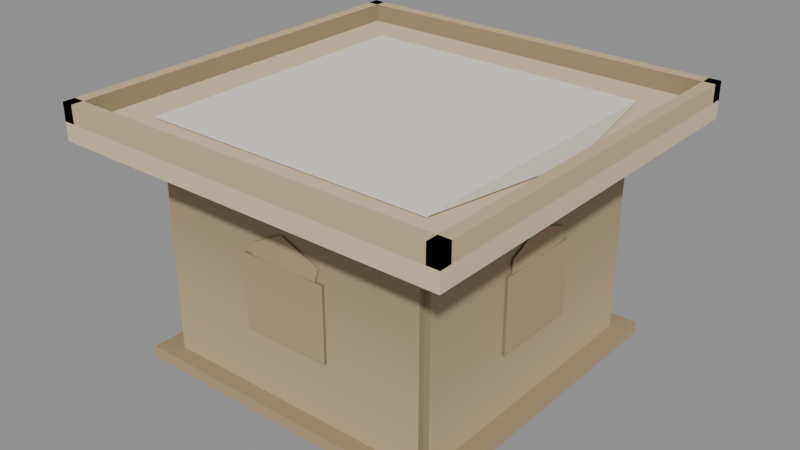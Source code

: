 # Source: sanbo.blend  (saved by Blender 5.1.30; exported with 4.5.12 LTS)
import bpy
from mathutils import Matrix  # noqa: F401  (used for matrix-valued properties, if any)

bpy.ops.wm.read_factory_settings(use_empty=True)
scene = bpy.context.scene
scene.name = 'Scene'

# ---- materials (node trees are filled in below, after node groups)
mat_tree_vcol = bpy.data.materials.new('tree_vcol')
mat_tree_vcol.diffuse_color = (1.0, 1.0, 1.0, 1.0)

# ---- material node trees
mat_tree_vcol.use_nodes = True; mat_tree_vcol.node_tree.nodes.clear()
_N = mat_tree_vcol.node_tree.nodes; _L = mat_tree_vcol.node_tree.links
n0 = _N.new('ShaderNodeBsdfPrincipled'); n0.name = 'Principled BSDF'; n0.location = (-200, 100)
n0.inputs[2].default_value = 1.0
n1 = _N.new('ShaderNodeOutputMaterial'); n1.name = 'Material Output'; n1.location = (200, 100)
n2 = _N.new('ShaderNodeVertexColor'); n2.name = 'Color Attribute'; n2.location = (0, 0)
n2.layer_name = 'Col'
_L.new(n0.outputs[0], n1.inputs[0])
_L.new(n2.outputs[0], n0.inputs[0])
n1.is_active_output = True

# ---- meshes
me_sanbo = bpy.data.meshes.new('sanbo')
me_sanbo.from_pydata([(-0.095, -0.099, 0.0), (0.095, -0.099, 0.0), (-0.095, -0.091, 0.0), (0.095, -0.091, 0.0), (-0.095, -0.099, 0.15), (0.095, -0.099, 0.15), (-0.095, -0.091, 0.15), (0.095, -0.091, 0.15), (-0.095, 0.091, 0.0), (0.095, 0.091, 0.0), (-0.095, 0.099, 0.0), (0.095, 0.099, 0.0), (-0.095, 0.091, 0.15), (0.095, 0.091, 0.15), (-0.095, 0.099, 0.15), (0.095, 0.099, 0.15), (-0.099, -0.095, 0.0), (-0.091, -0.095, 0.0), (-0.099, 0.095, 0.0), (-0.091, 0.095, 0.0), (-0.099, -0.095, 0.15), (-0.091, -0.095, 0.15), (-0.099, 0.095, 0.15), (-0.091, 0.095, 0.15), (0.091, -0.095, 0.0), (0.099, -0.095, 0.0), (0.091, 0.095, 0.0), (0.099, 0.095, 0.0), (0.091, -0.095, 0.15), (0.099, -0.095, 0.15), (0.091, 0.095, 0.15), (0.099, 0.095, 0.15), (-0.03, -0.101, 0.05), (0.03, -0.101, 0.05), (-0.03, -0.099, 0.05), (0.03, -0.099, 0.05), (-0.03, -0.101, 0.1), (0.03, -0.101, 0.1), (-0.03, -0.099, 0.1), (0.03, -0.099, 0.1), (0.0, -0.1, 0.08), (0.02171, -0.1005, 0.09106), (-0.008292, -0.1009, 0.09106), (-0.02683, -0.1, 0.09106), (-0.008292, -0.09915, 0.09106), (0.02171, -0.09947, 0.09106), (0.008292, -0.1009, 0.1089), (-0.02171, -0.1005, 0.1089), (-0.02171, -0.09947, 0.1089), (0.008292, -0.09915, 0.1089), (0.02683, -0.1, 0.1089), (0.0, -0.1, 0.12), (-0.101, -0.03, 0.05), (-0.099, -0.03, 0.05), (-0.101, 0.03, 0.05), (-0.099, 0.03, 0.05), (-0.101, -0.03, 0.1), (-0.099, -0.03, 0.1), (-0.101, 0.03, 0.1), (-0.099, 0.03, 0.1), (-0.1, 0.0, 0.08), (-0.09928, -0.01577, 0.09106), (-0.1003, -0.02552, 0.09106), (-0.1009, 0.0, 0.09106), (-0.1003, 0.02552, 0.09106), (-0.09928, 0.01577, 0.09106), (-0.09972, -0.02552, 0.1089), (-0.1007, -0.01577, 0.1089), (-0.1007, 0.01577, 0.1089), (-0.09972, 0.02552, 0.1089), (-0.09911, 0.0, 0.1089), (-0.1, 0.0, 0.12), (0.099, -0.03, 0.05), (0.101, -0.03, 0.05), (0.099, 0.03, 0.05), (0.101, 0.03, 0.05), (0.099, -0.03, 0.1), (0.101, -0.03, 0.1), (0.099, 0.03, 0.1), (0.101, 0.03, 0.1), (0.1, 0.0, 0.08), (0.1007, -0.01577, 0.09106), (0.09972, -0.02552, 0.09106), (0.09911, 0.0, 0.09106), (0.09972, 0.02552, 0.09106), (0.1007, 0.01577, 0.09106), (0.1003, -0.02552, 0.1089), (0.09928, -0.01577, 0.1089), (0.09928, 0.01577, 0.1089), (0.1003, 0.02552, 0.1089), (0.1009, 0.0, 0.1089), (0.1, 0.0, 0.12), (-0.11, -0.11, 0.0), (0.11, -0.11, 0.0), (-0.11, 0.11, 0.0), (0.11, 0.11, 0.0), (-0.11, -0.11, 0.008), (0.11, -0.11, 0.008), (-0.11, 0.11, 0.008), (0.11, 0.11, 0.008), (-0.135, -0.135, 0.15), (0.135, -0.135, 0.15), (-0.135, 0.135, 0.15), (0.135, 0.135, 0.15), (-0.135, -0.135, 0.162), (0.135, -0.135, 0.162), (-0.135, 0.135, 0.162), (0.135, 0.135, 0.162), (-0.135, -0.135, 0.162), (0.135, -0.135, 0.162), (-0.135, -0.127, 0.162), (0.135, -0.127, 0.162), (-0.135, -0.135, 0.174), (0.135, -0.135, 0.174), (-0.135, -0.127, 0.174), (0.135, -0.127, 0.174), (-0.135, -0.135, 0.162), (-0.127, -0.135, 0.162), (-0.135, 0.135, 0.162), (-0.127, 0.135, 0.162), (-0.135, -0.135, 0.174), (-0.127, -0.135, 0.174), (-0.135, 0.135, 0.174), (-0.127, 0.135, 0.174), (-0.135, 0.127, 0.162), (0.135, 0.127, 0.162), (-0.135, 0.135, 0.162), (0.135, 0.135, 0.162), (-0.135, 0.127, 0.174), (0.135, 0.127, 0.174), (-0.135, 0.135, 0.174), (0.135, 0.135, 0.174), (0.127, -0.135, 0.162), (0.135, -0.135, 0.162), (0.127, 0.135, 0.162), (0.135, 0.135, 0.162), (0.127, -0.135, 0.174), (0.135, -0.135, 0.174), (0.127, 0.135, 0.174), (0.135, 0.135, 0.174), (-0.1, -0.1, 0.163), (0.1, -0.1, 0.163), (0.1, 0.1, 0.163), (-0.1, 0.1, 0.163), (0.1, -0.1, 0.1635), (0.12, 0.0, 0.1635), (0.1, 0.1, 0.1635)], [], [(0, 2, 3, 1), (4, 5, 7, 6), (0, 1, 5, 4), (2, 6, 7, 3), (0, 4, 6, 2), (1, 3, 7, 5), (8, 10, 11, 9), (12, 13, 15, 14), (8, 9, 13, 12), (10, 14, 15, 11), (8, 12, 14, 10), (9, 11, 15, 13), (16, 18, 19, 17), (20, 21, 23, 22), (16, 17, 21, 20), (18, 22, 23, 19), (16, 20, 22, 18), (17, 19, 23, 21), (24, 26, 27, 25), (28, 29, 31, 30), (24, 25, 29, 28), (26, 30, 31, 27), (24, 28, 30, 26), (25, 27, 31, 29), (32, 34, 35, 33), (36, 37, 39, 38), (32, 33, 37, 36), (34, 38, 39, 35), (32, 36, 38, 34), (33, 35, 39, 37), (40, 41, 42), (41, 40, 45), (40, 42, 43), (40, 43, 44), (40, 44, 45), (41, 45, 50), (42, 41, 46), (43, 42, 47), (44, 43, 48), (45, 44, 49), (41, 50, 46), (42, 46, 47), (43, 47, 48), (44, 48, 49), (45, 49, 50), (46, 50, 51), (47, 46, 51), (48, 47, 51), (49, 48, 51), (50, 49, 51), (52, 54, 55, 53), (56, 57, 59, 58), (52, 53, 57, 56), (54, 58, 59, 55), (52, 56, 58, 54), (53, 55, 59, 57), (60, 61, 62), (61, 60, 65), (60, 62, 63), (60, 63, 64), (60, 64, 65), (61, 65, 70), (62, 61, 66), (63, 62, 67), (64, 63, 68), (65, 64, 69), (61, 70, 66), (62, 66, 67), (63, 67, 68), (64, 68, 69), (65, 69, 70), (66, 70, 71), (67, 66, 71), (68, 67, 71), (69, 68, 71), (70, 69, 71), (72, 74, 75, 73), (76, 77, 79, 78), (72, 73, 77, 76), (74, 78, 79, 75), (72, 76, 78, 74), (73, 75, 79, 77), (80, 81, 82), (81, 80, 85), (80, 82, 83), (80, 83, 84), (80, 84, 85), (81, 85, 90), (82, 81, 86), (83, 82, 87), (84, 83, 88), (85, 84, 89), (81, 90, 86), (82, 86, 87), (83, 87, 88), (84, 88, 89), (85, 89, 90), (86, 90, 91), (87, 86, 91), (88, 87, 91), (89, 88, 91), (90, 89, 91), (92, 94, 95, 93), (96, 97, 99, 98), (92, 93, 97, 96), (94, 98, 99, 95), (92, 96, 98, 94), (93, 95, 99, 97), (100, 102, 103, 101), (104, 105, 107, 106), (100, 101, 105, 104), (102, 106, 107, 103), (100, 104, 106, 102), (101, 103, 107, 105), (108, 110, 111, 109), (112, 113, 115, 114), (108, 109, 113, 112), (110, 114, 115, 111), (108, 112, 114, 110), (109, 111, 115, 113), (116, 118, 119, 117), (120, 121, 123, 122), (116, 117, 121, 120), (118, 122, 123, 119), (116, 120, 122, 118), (117, 119, 123, 121), (124, 126, 127, 125), (128, 129, 131, 130), (124, 125, 129, 128), (126, 130, 131, 127), (124, 128, 130, 126), (125, 127, 131, 129), (132, 134, 135, 133), (136, 137, 139, 138), (132, 133, 137, 136), (134, 138, 139, 135), (132, 136, 138, 134), (133, 135, 139, 137), (140, 141, 142, 143), (144, 145, 146)])
me_sanbo.polygons.foreach_set('use_smooth', [True] * 140)
_k = set([(0, 1), (0, 2), (0, 4), (1, 3), (1, 5), (2, 3), (2, 6), (3, 7), (4, 5), (4, 6), (5, 7), (6, 7), (8, 9), (8, 10), (8, 12), (9, 11), (9, 13), (10, 11), (10, 14), (11, 15), (12, 13), (12, 14), (13, 15), (14, 15), (16, 17), (16, 18), (16, 20), (17, 19), (17, 21), (18, 19), (18, 22), (19, 23), (20, 21), (20, 22), (21, 23), (22, 23), (24, 25), (24, 26), (24, 28), (25, 27), (25, 29), (26, 27), (26, 30), (27, 31), (28, 29), (28, 30), (29, 31), (30, 31), (32, 33), (32, 34), (32, 36), (33, 35), (33, 37), (34, 35), (34, 38), (35, 39), (36, 37), (36, 38), (37, 39), (38, 39), (40, 41), (40, 43), (40, 45), (41, 45), (41, 50), (43, 47), (43, 48), (45, 50), (47, 48), (47, 51), (48, 51), (50, 51), (52, 53), (52, 54), (52, 56), (53, 55), (53, 57), (54, 55), (54, 58), (55, 59), (56, 57), (56, 58), (57, 59), (58, 59), (60, 62), (60, 64), (62, 66), (64, 69), (66, 71), (69, 71), (72, 73), (72, 74), (72, 76), (73, 75), (73, 77), (74, 75), (74, 78), (75, 79), (76, 77), (76, 78), (77, 79), (78, 79), (80, 82), (80, 84), (82, 86), (84, 89), (86, 91), (89, 91), (92, 93), (92, 94), (92, 96), (93, 95), (93, 97), (94, 95), (94, 98), (95, 99), (96, 97), (96, 98), (97, 99), (98, 99), (100, 101), (100, 102), (100, 104), (101, 103), (101, 105), (102, 103), (102, 106), (103, 107), (104, 105), (104, 106), (105, 107), (106, 107), (108, 109), (108, 110), (108, 112), (109, 111), (109, 113), (110, 111), (110, 114), (111, 115), (112, 113), (112, 114), (113, 115), (114, 115), (116, 117), (116, 118), (116, 120), (117, 119), (117, 121), (118, 119), (118, 122), (119, 123), (120, 121), (120, 122), (121, 123), (122, 123), (124, 125), (124, 126), (124, 128), (125, 127), (125, 129), (126, 127), (126, 130), (127, 131), (128, 129), (128, 130), (129, 131), (130, 131), (132, 133), (132, 134), (132, 136), (133, 135), (133, 137), (134, 135), (134, 138), (135, 139), (136, 137), (136, 138), (137, 139), (138, 139)])
me_sanbo.attributes.new('sharp_edge', 'BOOLEAN', 'EDGE').data.foreach_set('value', [ (min(e.vertices), max(e.vertices)) in _k for e in me_sanbo.edges])
_ca = me_sanbo.color_attributes.new('Col', 'BYTE_COLOR', 'CORNER')
_ca.data.foreach_set('color', [0.5711, 0.4342, 0.2462, 1.0, 0.5711, 0.4342, 0.2462, 1.0, 0.5711, 0.4342, 0.2462, 1.0, 0.5711, 0.4342, 0.2462, 1.0, 0.5711, 0.4342, 0.2462, 1.0, 0.5711, 0.4342, 0.2462, 1.0, 0.5972, 0.4564, 0.2582, 1.0, 0.5972, 0.4564, 0.2582, 1.0, 0.5711, 0.4342, 0.2462, 1.0, 0.5711, 0.4342, 0.2462, 1.0, 0.3278, 0.2502, 0.1441, 1.0, 0.3278, 0.2502, 0.1441, 1.0, 0.314, 0.2384, 0.1356, 1.0, 0.3278, 0.2502, 0.1441, 1.0, 0.3278, 0.2502, 0.1441, 1.0, 0.314, 0.2384, 0.1356, 1.0, 0.314, 0.2384, 0.1356, 1.0, 0.3278, 0.2502, 0.1441, 1.0, 0.3278, 0.2502, 0.1441, 1.0, 0.314, 0.2384, 0.1356, 1.0, 0.314, 0.2384, 0.1356, 1.0, 0.314, 0.2384, 0.1356, 1.0, 0.3278, 0.2502, 0.1441, 1.0, 0.3278, 0.2502, 0.1441, 1.0, 0.5711, 0.4342, 0.2462, 1.0, 0.5711, 0.4342, 0.2462, 1.0, 0.5711, 0.4342, 0.2462, 1.0, 0.5711, 0.4342, 0.2462, 1.0, 0.5711, 0.4342, 0.2462, 1.0, 0.5711, 0.4342, 0.2462, 1.0, 0.5711, 0.4342, 0.2462, 1.0, 0.5711, 0.4342, 0.2462, 1.0, 0.314, 0.2384, 0.1356, 1.0, 0.314, 0.2384, 0.1356, 1.0, 0.3278, 0.2502, 0.1441, 1.0, 0.3278, 0.2502, 0.1441, 1.0, 0.5711, 0.4342, 0.2462, 1.0, 0.3278, 0.2502, 0.1441, 1.0, 0.3278, 0.2502, 0.1441, 1.0, 0.5711, 0.4342, 0.2462, 1.0, 0.314, 0.2384, 0.1356, 1.0, 0.3278, 0.2502, 0.1441, 1.0, 0.3278, 0.2502, 0.1441, 1.0, 0.314, 0.2384, 0.1356, 1.0, 0.314, 0.2384, 0.1356, 1.0, 0.314, 0.2384, 0.1356, 1.0, 0.3278, 0.2502, 0.1441, 1.0, 0.3278, 0.2502, 0.1441, 1.0, 0.5711, 0.4342, 0.2462, 1.0, 0.5711, 0.4342, 0.2462, 1.0, 0.5711, 0.4342, 0.2462, 1.0, 0.5711, 0.4342, 0.2462, 1.0, 0.5972, 0.4564, 0.2582, 1.0, 0.5972, 0.4564, 0.2582, 1.0, 0.5711, 0.4342, 0.2462, 1.0, 0.5711, 0.4342, 0.2462, 1.0, 0.314, 0.2384, 0.1356, 1.0, 0.314, 0.2384, 0.1356, 1.0, 0.3278, 0.2502, 0.1441, 1.0, 0.3278, 0.2502, 0.1441, 1.0, 0.314, 0.2384, 0.1356, 1.0, 0.3278, 0.2502, 0.1441, 1.0, 0.3278, 0.2502, 0.1441, 1.0, 0.314, 0.2384, 0.1356, 1.0, 0.5711, 0.4342, 0.2462, 1.0, 0.3278, 0.2502, 0.1441, 1.0, 0.3278, 0.2502, 0.1441, 1.0, 0.5711, 0.4342, 0.2462, 1.0, 0.314, 0.2384, 0.1356, 1.0, 0.314, 0.2384, 0.1356, 1.0, 0.3278, 0.2502, 0.1441, 1.0, 0.3278, 0.2502, 0.1441, 1.0, 0.5711, 0.4342, 0.2462, 1.0, 0.5711, 0.4342, 0.2462, 1.0, 0.5711, 0.4342, 0.2462, 1.0, 0.5711, 0.4342, 0.2462, 1.0, 0.5972, 0.4564, 0.2582, 1.0, 0.5711, 0.4342, 0.2462, 1.0, 0.5395, 0.4125, 0.2384, 1.0, 0.5711, 0.4342, 0.2462, 1.0, 0.314, 0.2384, 0.1356, 1.0, 0.314, 0.2384, 0.1356, 1.0, 0.3278, 0.2502, 0.1441, 1.0, 0.3278, 0.2502, 0.1441, 1.0, 0.314, 0.2384, 0.1356, 1.0, 0.3278, 0.2502, 0.1441, 1.0, 0.3278, 0.2502, 0.1441, 1.0, 0.314, 0.2384, 0.1356, 1.0, 0.314, 0.2384, 0.1356, 1.0, 0.3278, 0.2502, 0.1441, 1.0, 0.3278, 0.2502, 0.1441, 1.0, 0.314, 0.2384, 0.1356, 1.0, 0.5711, 0.4342, 0.2462, 1.0, 0.5711, 0.4342, 0.2462, 1.0, 0.3278, 0.2502, 0.1441, 1.0, 0.3278, 0.2502, 0.1441, 1.0, 0.2502, 0.1779, 0.0999, 1.0, 0.2502, 0.1779, 0.0999, 1.0, 0.2502, 0.1779, 0.0999, 1.0, 0.2623, 0.1878, 0.1046, 1.0, 0.2542, 0.1812, 0.1022, 1.0, 0.2542, 0.1812, 0.1022, 1.0, 0.2542, 0.1812, 0.1022, 1.0, 0.2542, 0.1812, 0.1022, 1.0, 0.4564, 0.3231, 0.1812, 1.0, 0.4564, 0.3231, 0.1812, 1.0, 0.4397, 0.314, 0.1779, 1.0, 0.4397, 0.314, 0.1779, 1.0, 0.2502, 0.1779, 0.0999, 1.0, 0.2542, 0.1812, 0.1022, 1.0, 0.2542, 0.1812, 0.1022, 1.0, 0.2502, 0.1779, 0.0999, 1.0, 0.2831, 0.2016, 0.1144, 1.0, 0.2664, 0.1912, 0.107, 1.0, 0.2542, 0.1812, 0.1022, 1.0, 0.2502, 0.1779, 0.0999, 1.0, 0.2831, 0.2016, 0.1144, 1.0, 0.2502, 0.1779, 0.0999, 1.0, 0.2542, 0.1812, 0.1022, 1.0, 0.2664, 0.1912, 0.107, 1.0, 0.4564, 0.3278, 0.1845, 1.0, 0.4397, 0.314, 0.1779, 1.0, 0.4621, 0.3278, 0.1845, 1.0, 0.2542, 0.1812, 0.1022, 1.0, 0.2542, 0.1812, 0.1022, 1.0, 0.2542, 0.1812, 0.1022, 1.0, 0.4564, 0.3278, 0.1845, 1.0, 0.4621, 0.3278, 0.1845, 1.0, 0.4397, 0.314, 0.1779, 1.0, 0.2542, 0.1812, 0.1022, 1.0, 0.2542, 0.1812, 0.1022, 1.0, 0.2542, 0.1812, 0.1022, 1.0, 0.2542, 0.1812, 0.1022, 1.0, 0.2542, 0.1812, 0.1022, 1.0, 0.2542, 0.1812, 0.1022, 1.0, 0.2664, 0.1912, 0.107, 1.0, 0.2664, 0.1878, 0.107, 1.0, 0.2542, 0.1812, 0.1022, 1.0, 0.4621, 0.3278, 0.1845, 1.0, 0.4397, 0.314, 0.1779, 1.0, 0.4397, 0.314, 0.1779, 1.0, 0.4397, 0.314, 0.1779, 1.0, 0.4621, 0.3278, 0.1845, 1.0, 0.4397, 0.314, 0.1779, 1.0, 0.2542, 0.1812, 0.1022, 1.0, 0.2542, 0.1812, 0.1022, 1.0, 0.2542, 0.1812, 0.1022, 1.0, 0.2542, 0.1812, 0.1022, 1.0, 0.2542, 0.1812, 0.1022, 1.0, 0.2542, 0.1812, 0.1022, 1.0, 0.4397, 0.314, 0.1779, 1.0, 0.4397, 0.314, 0.1779, 1.0, 0.4397, 0.314, 0.1779, 1.0, 0.4621, 0.3278, 0.1845, 1.0, 0.4397, 0.314, 0.1779, 1.0, 0.4397, 0.314, 0.1779, 1.0, 0.2664, 0.1878, 0.107, 1.0, 0.2542, 0.1812, 0.1022, 1.0, 0.2542, 0.1812, 0.1022, 1.0, 0.2542, 0.1812, 0.1022, 1.0, 0.2542, 0.1812, 0.1022, 1.0, 0.2542, 0.1812, 0.1022, 1.0, 0.2542, 0.1812, 0.1022, 1.0, 0.2542, 0.1812, 0.1022, 1.0, 0.2542, 0.1812, 0.1022, 1.0, 0.4397, 0.314, 0.1779, 1.0, 0.4397, 0.314, 0.1779, 1.0, 0.4233, 0.3005, 0.1714, 1.0, 0.4397, 0.314, 0.1779, 1.0, 0.4397, 0.314, 0.1779, 1.0, 0.4233, 0.3005, 0.1714, 1.0, 0.2542, 0.1812, 0.1022, 1.0, 0.2542, 0.1812, 0.1022, 1.0, 0.2542, 0.1812, 0.1022, 1.0, 0.2542, 0.1812, 0.1022, 1.0, 0.2542, 0.1812, 0.1022, 1.0, 0.2542, 0.1812, 0.1022, 1.0, 0.2542, 0.1812, 0.1022, 1.0, 0.2542, 0.1812, 0.1022, 1.0, 0.2542, 0.1812, 0.1022, 1.0, 0.2831, 0.2016, 0.1144, 1.0, 0.2831, 0.2016, 0.1144, 1.0, 0.2502, 0.1779, 0.0999, 1.0, 0.2502, 0.1779, 0.0999, 1.0, 0.2542, 0.1812, 0.1022, 1.0, 0.2542, 0.1812, 0.1022, 1.0, 0.2542, 0.1812, 0.1022, 1.0, 0.2542, 0.1812, 0.1022, 1.0, 0.2831, 0.2016, 0.1144, 1.0, 0.2502, 0.1779, 0.0999, 1.0, 0.2542, 0.1812, 0.1022, 1.0, 0.2664, 0.1912, 0.107, 1.0, 0.2831, 0.2016, 0.1144, 1.0, 0.2664, 0.1912, 0.107, 1.0, 0.2542, 0.1812, 0.1022, 1.0, 0.2502, 0.1779, 0.0999, 1.0, 0.4564, 0.3231, 0.1812, 1.0, 0.4397, 0.314, 0.1779, 1.0, 0.4397, 0.314, 0.1779, 1.0, 0.4564, 0.3231, 0.1812, 1.0, 0.2502, 0.1779, 0.0999, 1.0, 0.2502, 0.1779, 0.0999, 1.0, 0.2542, 0.1812, 0.1022, 1.0, 0.2542, 0.1812, 0.1022, 1.0, 0.2542, 0.1812, 0.1022, 1.0, 0.2542, 0.1812, 0.1022, 1.0, 0.2542, 0.1812, 0.1022, 1.0, 0.2542, 0.1812, 0.1022, 1.0, 0.2542, 0.1812, 0.1022, 1.0, 0.2542, 0.1812, 0.1022, 1.0, 0.4564, 0.3278, 0.1845, 1.0, 0.4397, 0.314, 0.1779, 1.0, 0.4621, 0.3278, 0.1845, 1.0, 0.4564, 0.3278, 0.1845, 1.0, 0.4621, 0.3278, 0.1845, 1.0, 0.4397, 0.314, 0.1779, 1.0, 0.2542, 0.1812, 0.1022, 1.0, 0.2542, 0.1812, 0.1022, 1.0, 0.2542, 0.1812, 0.1022, 1.0, 0.2542, 0.1812, 0.1022, 1.0, 0.2542, 0.1812, 0.1022, 1.0, 0.2542, 0.1812, 0.1022, 1.0, 0.2542, 0.1812, 0.1022, 1.0, 0.2542, 0.1812, 0.1022, 1.0, 0.2542, 0.1812, 0.1022, 1.0, 0.4621, 0.3278, 0.1845, 1.0, 0.4397, 0.314, 0.1779, 1.0, 0.4397, 0.314, 0.1779, 1.0, 0.4397, 0.314, 0.1779, 1.0, 0.4621, 0.3278, 0.1845, 1.0, 0.4397, 0.314, 0.1779, 1.0, 0.2542, 0.1812, 0.1022, 1.0, 0.2542, 0.1812, 0.1022, 1.0, 0.2542, 0.1812, 0.1022, 1.0, 0.2542, 0.1812, 0.1022, 1.0, 0.2542, 0.1812, 0.1022, 1.0, 0.2542, 0.1812, 0.1022, 1.0, 0.4397, 0.314, 0.1779, 1.0, 0.4397, 0.314, 0.1779, 1.0, 0.4397, 0.314, 0.1779, 1.0, 0.4621, 0.3278, 0.1845, 1.0, 0.4397, 0.314, 0.1779, 1.0, 0.4397, 0.314, 0.1779, 1.0, 0.4397, 0.314, 0.1779, 1.0, 0.4397, 0.314, 0.1779, 1.0, 0.4397, 0.314, 0.1779, 1.0, 0.2542, 0.1812, 0.1022, 1.0, 0.2542, 0.1812, 0.1022, 1.0, 0.2542, 0.1812, 0.1022, 1.0, 0.2542, 0.1812, 0.1022, 1.0, 0.2542, 0.1812, 0.1022, 1.0, 0.2542, 0.1812, 0.1022, 1.0, 0.4397, 0.314, 0.1779, 1.0, 0.4397, 0.314, 0.1779, 1.0, 0.4233, 0.3005, 0.1714, 1.0, 0.4397, 0.314, 0.1779, 1.0, 0.4397, 0.314, 0.1779, 1.0, 0.4233, 0.3005, 0.1714, 1.0, 0.4397, 0.314, 0.1779, 1.0, 0.4397, 0.314, 0.1779, 1.0, 0.4233, 0.3005, 0.1714, 1.0, 0.2542, 0.1812, 0.1022, 1.0, 0.2542, 0.1812, 0.1022, 1.0, 0.2542, 0.1812, 0.1022, 1.0, 0.2502, 0.1779, 0.0999, 1.0, 0.2502, 0.1779, 0.0999, 1.0, 0.2623, 0.1878, 0.1046, 1.0, 0.2623, 0.1878, 0.1046, 1.0, 0.2542, 0.1812, 0.1022, 1.0, 0.2542, 0.1812, 0.1022, 1.0, 0.2542, 0.1812, 0.1022, 1.0, 0.2542, 0.1812, 0.1022, 1.0, 0.2502, 0.1779, 0.0999, 1.0, 0.2831, 0.2016, 0.1144, 1.0, 0.2664, 0.1912, 0.107, 1.0, 0.2542, 0.1812, 0.1022, 1.0, 0.2502, 0.1779, 0.0999, 1.0, 0.2542, 0.1812, 0.1022, 1.0, 0.2664, 0.1912, 0.107, 1.0, 0.2831, 0.2016, 0.1144, 1.0, 0.2502, 0.1779, 0.0999, 1.0, 0.2542, 0.1812, 0.1022, 1.0, 0.2542, 0.1812, 0.1022, 1.0, 0.2502, 0.1779, 0.0999, 1.0, 0.4564, 0.3231, 0.1812, 1.0, 0.4564, 0.3231, 0.1812, 1.0, 0.4397, 0.314, 0.1779, 1.0, 0.4397, 0.314, 0.1779, 1.0, 0.4564, 0.3278, 0.1845, 1.0, 0.4621, 0.3278, 0.1845, 1.0, 0.4621, 0.3278, 0.1845, 1.0, 0.4621, 0.3278, 0.1845, 1.0, 0.4564, 0.3278, 0.1845, 1.0, 0.4621, 0.3278, 0.1845, 1.0, 0.2542, 0.1812, 0.1022, 1.0, 0.2542, 0.1812, 0.1022, 1.0, 0.2542, 0.1812, 0.1022, 1.0, 0.2542, 0.1812, 0.1022, 1.0, 0.2542, 0.1812, 0.1022, 1.0, 0.2542, 0.1812, 0.1022, 1.0, 0.4564, 0.3278, 0.1845, 1.0, 0.4621, 0.3278, 0.1845, 1.0, 0.4621, 0.3278, 0.1845, 1.0, 0.4621, 0.3278, 0.1845, 1.0, 0.4621, 0.3278, 0.1845, 1.0, 0.4397, 0.314, 0.1779, 1.0, 0.4621, 0.3278, 0.1845, 1.0, 0.4621, 0.3278, 0.1845, 1.0, 0.4397, 0.314, 0.1779, 1.0, 0.2542, 0.1812, 0.1022, 1.0, 0.2542, 0.1812, 0.1022, 1.0, 0.2542, 0.1812, 0.1022, 1.0, 0.2542, 0.1812, 0.1022, 1.0, 0.2542, 0.1812, 0.1022, 1.0, 0.2542, 0.1812, 0.1022, 1.0, 0.4621, 0.3278, 0.1845, 1.0, 0.4621, 0.3278, 0.1845, 1.0, 0.4397, 0.314, 0.1779, 1.0, 0.4621, 0.3278, 0.1845, 1.0, 0.4397, 0.314, 0.1779, 1.0, 0.4397, 0.314, 0.1779, 1.0, 0.2542, 0.1812, 0.1022, 1.0, 0.2542, 0.1812, 0.1022, 1.0, 0.2542, 0.1812, 0.1022, 1.0, 0.2542, 0.1812, 0.1022, 1.0, 0.2542, 0.1812, 0.1022, 1.0, 0.2542, 0.1812, 0.1022, 1.0, 0.2542, 0.1812, 0.1022, 1.0, 0.2542, 0.1812, 0.1022, 1.0, 0.2542, 0.1812, 0.1022, 1.0, 0.4621, 0.3278, 0.1845, 1.0, 0.4397, 0.314, 0.1779, 1.0, 0.4397, 0.314, 0.1779, 1.0, 0.4397, 0.314, 0.1779, 1.0, 0.4397, 0.314, 0.1779, 1.0, 0.4233, 0.3005, 0.1714, 1.0, 0.2542, 0.1812, 0.1022, 1.0, 0.2542, 0.1812, 0.1022, 1.0, 0.2542, 0.1812, 0.1022, 1.0, 0.2542, 0.1812, 0.1022, 1.0, 0.2542, 0.1812, 0.1022, 1.0, 0.2542, 0.1812, 0.1022, 1.0, 0.2542, 0.1812, 0.1022, 1.0, 0.2542, 0.1812, 0.1022, 1.0, 0.2542, 0.1812, 0.1022, 1.0, 0.4397, 0.314, 0.1779, 1.0, 0.4397, 0.314, 0.1779, 1.0, 0.4233, 0.3005, 0.1714, 1.0, 0.4508, 0.3185, 0.1812, 1.0, 0.4508, 0.3185, 0.1812, 1.0, 0.4508, 0.3185, 0.1812, 1.0, 0.4508, 0.3185, 0.1812, 1.0, 0.3564, 0.2542, 0.1413, 1.0, 0.3712, 0.2664, 0.15, 1.0, 0.3712, 0.2623, 0.147, 1.0, 0.3712, 0.2664, 0.15, 1.0, 0.4508, 0.3185, 0.1812, 1.0, 0.4508, 0.3185, 0.1812, 1.0, 0.4508, 0.3185, 0.1812, 1.0, 0.4508, 0.3185, 0.1812, 1.0, 0.4508, 0.3185, 0.1812, 1.0, 0.4508, 0.3185, 0.1812, 1.0, 0.4508, 0.3185, 0.1812, 1.0, 0.4508, 0.3185, 0.1812, 1.0, 0.4508, 0.3185, 0.1812, 1.0, 0.4508, 0.3185, 0.1812, 1.0, 0.4508, 0.3185, 0.1812, 1.0, 0.4508, 0.3185, 0.1812, 1.0, 0.4508, 0.3185, 0.1812, 1.0, 0.4508, 0.3185, 0.1812, 1.0, 0.4508, 0.3185, 0.1812, 1.0, 0.4508, 0.3185, 0.1812, 1.0, 0.6308, 0.5149, 0.3372, 1.0, 0.6584, 0.5333, 0.3515, 1.0, 0.624, 0.5089, 0.3372, 1.0, 0.6038, 0.491, 0.3231, 1.0, 0.7157, 0.5841, 0.3813, 1.0, 0.7157, 0.5841, 0.3813, 1.0, 0.7157, 0.5841, 0.3813, 1.0, 0.7157, 0.5841, 0.3813, 1.0, 0.7157, 0.5841, 0.3813, 1.0, 0.7157, 0.5841, 0.3813, 1.0, 0.7157, 0.5841, 0.3813, 1.0, 0.7157, 0.5841, 0.3813, 1.0, 0.7157, 0.5841, 0.3813, 1.0, 0.7157, 0.5841, 0.3813, 1.0, 0.7157, 0.5841, 0.3813, 1.0, 0.7157, 0.5841, 0.3813, 1.0, 0.7157, 0.5841, 0.3813, 1.0, 0.7157, 0.5841, 0.3813, 1.0, 0.7157, 0.5841, 0.3813, 1.0, 0.7157, 0.5841, 0.3813, 1.0, 0.7157, 0.5841, 0.3813, 1.0, 0.7157, 0.5841, 0.3813, 1.0, 0.7157, 0.5841, 0.3813, 1.0, 0.7157, 0.5841, 0.3813, 1.0, 0.5271, 0.402, 0.2307, 1.0, 0.5271, 0.402, 0.2307, 1.0, 0.5029, 0.3813, 0.2195, 1.0, 0.5029, 0.3813, 0.2195, 1.0, 0.5972, 0.4564, 0.2582, 1.0, 0.5972, 0.4564, 0.2582, 1.0, 0.5972, 0.4564, 0.2582, 1.0, 0.5972, 0.4564, 0.2582, 1.0, 0.5972, 0.4564, 0.2582, 1.0, 0.5972, 0.4564, 0.2582, 1.0, 0.5972, 0.4564, 0.2582, 1.0, 0.5972, 0.4564, 0.2582, 1.0, 0.3278, 0.2502, 0.1441, 1.0, 0.3278, 0.2502, 0.1441, 1.0, 0.3278, 0.2502, 0.1441, 1.0, 0.3278, 0.2502, 0.1441, 1.0, 0.5972, 0.4564, 0.2582, 1.0, 0.5972, 0.4564, 0.2582, 1.0, 0.5972, 0.4564, 0.2582, 1.0, 0.5972, 0.4564, 0.2582, 1.0, 0.5972, 0.4564, 0.2582, 1.0, 0.5972, 0.4564, 0.2582, 1.0, 0.5972, 0.4564, 0.2582, 1.0, 0.5972, 0.4564, 0.2582, 1.0, 0.5271, 0.402, 0.2307, 1.0, 0.5457, 0.4179, 0.2384, 1.0, 0.5271, 0.402, 0.2307, 1.0, 0.5271, 0.402, 0.2307, 1.0, 0.5972, 0.4564, 0.2582, 1.0, 0.5972, 0.4564, 0.2582, 1.0, 0.5972, 0.4564, 0.2582, 1.0, 0.5972, 0.4564, 0.2582, 1.0, 0.5972, 0.4564, 0.2582, 1.0, 0.5972, 0.4564, 0.2582, 1.0, 0.5972, 0.4564, 0.2582, 1.0, 0.5972, 0.4564, 0.2582, 1.0, 0.5972, 0.4564, 0.2582, 1.0, 0.5972, 0.4564, 0.2582, 1.0, 0.5972, 0.4564, 0.2582, 1.0, 0.5972, 0.4564, 0.2582, 1.0, 0.5972, 0.4564, 0.2582, 1.0, 0.5972, 0.4564, 0.2582, 1.0, 0.5972, 0.4564, 0.2582, 1.0, 0.5972, 0.4564, 0.2582, 1.0, 0.3278, 0.2502, 0.1441, 1.0, 0.3278, 0.2502, 0.1441, 1.0, 0.3278, 0.2502, 0.1441, 1.0, 0.3278, 0.2502, 0.1441, 1.0, 0.5457, 0.4179, 0.2384, 1.0, 0.5457, 0.4179, 0.2384, 1.0, 0.5271, 0.402, 0.2307, 1.0, 0.5271, 0.402, 0.2307, 1.0, 0.5972, 0.4564, 0.2582, 1.0, 0.5972, 0.4564, 0.2582, 1.0, 0.5972, 0.4564, 0.2582, 1.0, 0.5972, 0.4564, 0.2582, 1.0, 0.3278, 0.2502, 0.1441, 1.0, 0.3278, 0.2502, 0.1441, 1.0, 0.3278, 0.2502, 0.1441, 1.0, 0.3278, 0.2502, 0.1441, 1.0, 0.5972, 0.4564, 0.2582, 1.0, 0.5972, 0.4564, 0.2582, 1.0, 0.5972, 0.4564, 0.2582, 1.0, 0.5972, 0.4564, 0.2582, 1.0, 0.5972, 0.4564, 0.2582, 1.0, 0.5972, 0.4564, 0.2582, 1.0, 0.5972, 0.4564, 0.2582, 1.0, 0.5972, 0.4564, 0.2582, 1.0, 0.5972, 0.4564, 0.2582, 1.0, 0.5972, 0.4564, 0.2582, 1.0, 0.5972, 0.4564, 0.2582, 1.0, 0.5972, 0.4564, 0.2582, 1.0, 0.5029, 0.3813, 0.2195, 1.0, 0.5271, 0.402, 0.2307, 1.0, 0.5271, 0.402, 0.2307, 1.0, 0.5029, 0.3813, 0.2195, 1.0, 0.5972, 0.4564, 0.2582, 1.0, 0.5972, 0.4564, 0.2582, 1.0, 0.5972, 0.4564, 0.2582, 1.0, 0.5972, 0.4564, 0.2582, 1.0, 0.5972, 0.4564, 0.2582, 1.0, 0.5972, 0.4564, 0.2582, 1.0, 0.5972, 0.4564, 0.2582, 1.0, 0.5972, 0.4564, 0.2582, 1.0, 0.5972, 0.4564, 0.2582, 1.0, 0.5972, 0.4564, 0.2582, 1.0, 0.5972, 0.4564, 0.2582, 1.0, 0.5972, 0.4564, 0.2582, 1.0, 0.3278, 0.2502, 0.1441, 1.0, 0.3278, 0.2502, 0.1441, 1.0, 0.3278, 0.2502, 0.1441, 1.0, 0.3278, 0.2502, 0.1441, 1.0, 0.5972, 0.4564, 0.2582, 1.0, 0.5972, 0.4564, 0.2582, 1.0, 0.5972, 0.4564, 0.2582, 1.0, 0.5972, 0.4564, 0.2582, 1.0, 0.8388, 0.807, 0.7454, 1.0, 0.8388, 0.807, 0.7454, 1.0, 0.8388, 0.807, 0.7454, 1.0, 0.8388, 0.807, 0.7454, 1.0, 0.7305, 0.6795, 0.5841, 1.0, 0.7305, 0.6795, 0.5841, 1.0, 0.7305, 0.6795, 0.5841, 1.0])
me_sanbo.materials.append(mat_tree_vcol)
me_sanbo.update()

# ---- objects
ob_sanbo = bpy.data.objects.new('sanbo', me_sanbo)
ob_tray = bpy.data.objects.new('tray', None)

# ---- transforms, parenting, visibility, modifiers, constraints
ob_sanbo.location = (0.0, 0.0, 0.0)
ob_tray.location = (0.0, 0.0, 0.164)
ob_tray.empty_display_size = 0.1

# ---- collection membership
scene.collection.objects.link(ob_sanbo)
scene.collection.objects.link(ob_tray)

# ---- scene / render settings (as saved in the file)
scene.frame_start = 1; scene.frame_end = 250; scene.frame_set(1)
scene.render.engine = 'BLENDER_EEVEE_NEXT'
scene.render.bake_bias = 0.0
scene.render.bake_samples = 0
scene.cycles.sampling_pattern = 'TABULATED_SOBOL'
scene.eevee.use_volume_custom_range = False
bpy.context.view_layer.update()

# ---- added for rendering (the .blend has no active camera and no usable light): camera, sun + grey world if the file has none
cam_auto = bpy.data.cameras.new('AutoCamera')
cam_auto.lens = 50.0
cam_auto.sensor_width = 36.0
cam_auto.clip_end = 1000.0
ob_auto_camera = bpy.data.objects.new('AutoCamera', cam_auto)
scene.collection.objects.link(ob_auto_camera)
ob_auto_camera.location = (0.388237, -0.465885, 0.39759)
ob_auto_camera.rotation_euler = (1.09748, -7.21219e-08, 0.694738)
scene.camera = ob_auto_camera
light_auto_sun = bpy.data.lights.new('AutoSun', 'SUN')
light_auto_sun.energy = 3.0
light_auto_sun.angle = 0.0523599
ob_auto_sun = bpy.data.objects.new('AutoSun', light_auto_sun)
scene.collection.objects.link(ob_auto_sun)
ob_auto_sun.rotation_euler = (0.872665, 0.174533, 0.523599)
if scene.world is None:
    world_auto = bpy.data.worlds.new('AutoWorld')
    world_auto.color = (0.3, 0.3, 0.3)
    scene.world = world_auto
bpy.context.view_layer.update()
